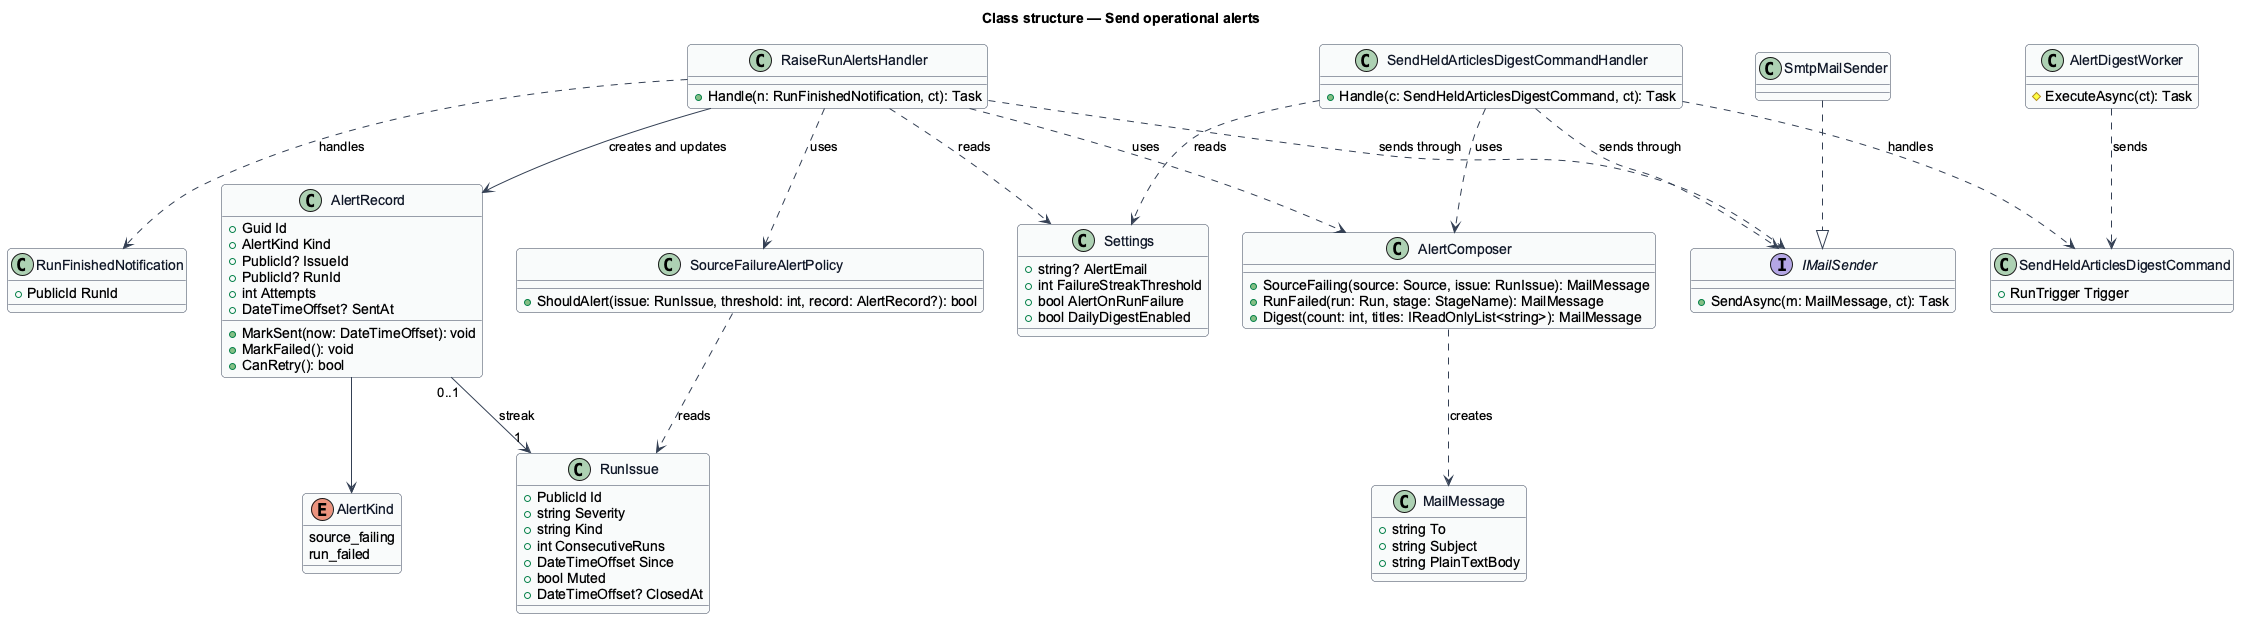

The diagram above was rendered by PlantUML. Its source (embedded in the PNG):
@startuml
' --- shared skin header ---
skinparam backgroundColor #FFFFFF
skinparam shadowing false
skinparam roundcorner 8
skinparam defaultFontName Arial
skinparam ArrowColor #344054
skinparam class {
  BorderColor #344054
  FontColor #101828
  BackgroundColor #F9FAFB
}
' --------------------------
title Class structure — Send operational alerts

class Settings {
  +string? AlertEmail
  +int FailureStreakThreshold
  +bool AlertOnRunFailure
  +bool DailyDigestEnabled
}
class RunIssue {
  +PublicId Id
  +string Severity
  +string Kind
  +int ConsecutiveRuns
  +DateTimeOffset Since
  +bool Muted
  +DateTimeOffset? ClosedAt
}
class AlertRecord {
  +Guid Id
  +AlertKind Kind
  +PublicId? IssueId
  +PublicId? RunId
  +int Attempts
  +DateTimeOffset? SentAt
  +MarkSent(now: DateTimeOffset): void
  +MarkFailed(): void
  +CanRetry(): bool
}
enum AlertKind {
  source_failing
  run_failed
}
class SourceFailureAlertPolicy {
  +ShouldAlert(issue: RunIssue, threshold: int, record: AlertRecord?): bool
}
class RunFinishedNotification {
  +PublicId RunId
}
class RaiseRunAlertsHandler {
  +Handle(n: RunFinishedNotification, ct): Task
}
class SendHeldArticlesDigestCommand {
  +RunTrigger Trigger
}
class SendHeldArticlesDigestCommandHandler {
  +Handle(c: SendHeldArticlesDigestCommand, ct): Task
}
class AlertDigestWorker {
  #ExecuteAsync(ct): Task
}
class AlertComposer {
  +SourceFailing(source: Source, issue: RunIssue): MailMessage
  +RunFailed(run: Run, stage: StageName): MailMessage
  +Digest(count: int, titles: IReadOnlyList<string>): MailMessage
}
class MailMessage {
  +string To
  +string Subject
  +string PlainTextBody
}
interface IMailSender {
  +SendAsync(m: MailMessage, ct): Task
}
class SmtpMailSender

RaiseRunAlertsHandler ..> RunFinishedNotification : handles
RaiseRunAlertsHandler ..> SourceFailureAlertPolicy : uses
RaiseRunAlertsHandler ..> AlertComposer : uses
RaiseRunAlertsHandler ..> IMailSender : sends through
RaiseRunAlertsHandler --> AlertRecord : creates and updates
RaiseRunAlertsHandler ..> Settings : reads
SendHeldArticlesDigestCommandHandler ..> SendHeldArticlesDigestCommand : handles
SendHeldArticlesDigestCommandHandler ..> AlertComposer : uses
SendHeldArticlesDigestCommandHandler ..> IMailSender : sends through
SendHeldArticlesDigestCommandHandler ..> Settings : reads
AlertDigestWorker ..> SendHeldArticlesDigestCommand : sends
AlertRecord --> AlertKind
AlertRecord "0..1" --> "1" RunIssue : streak
SourceFailureAlertPolicy ..> RunIssue : reads
AlertComposer ..> MailMessage : creates
SmtpMailSender ..|> IMailSender
@enduml